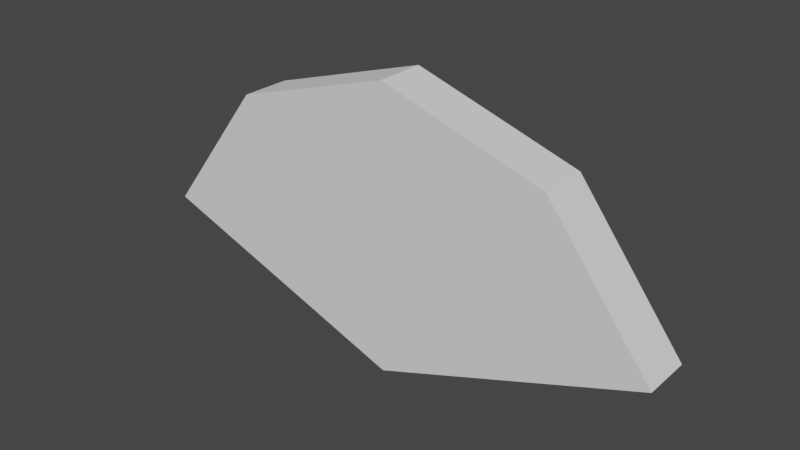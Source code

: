 # Source: fieldOfView_MONA_robot.blend  (saved by Blender 2.93.21; exported with 4.5.12 LTS)
import bpy
from mathutils import Matrix  # noqa: F401  (used for matrix-valued properties, if any)

bpy.ops.wm.read_factory_settings(use_empty=True)
scene = bpy.context.scene
scene.name = 'Scene'

# ---- collections
col_collection = bpy.data.collections.new('Collection'); scene.collection.children.link(col_collection)

# ---- world
world_world = bpy.data.worlds.new('World'); scene.world = world_world
world_world.use_nodes = True; world_world.node_tree.nodes.clear()
_N = world_world.node_tree.nodes; _L = world_world.node_tree.links
n0 = _N.new('ShaderNodeOutputWorld'); n0.name = 'World Output'; n0.location = (300, 300)
n1 = _N.new('ShaderNodeBackground'); n1.name = 'Background'; n1.location = (10, 300)
n1.inputs[0].default_value = (0.05088, 0.05088, 0.05088, 1.0)
_L.new(n1.outputs[0], n0.inputs[0])
n0.is_active_output = True
world_world.color = (0.05088, 0.05088, 0.05088)
world_world.use_sun_shadow = False
world_world.sun_shadow_jitter_overblur = 0.0

# ---- meshes
me_circle = bpy.data.meshes.new('Circle')
me_circle.from_pydata([(-3.529e-24, 0.0, -1.589e-08), (2.22e-16, 0.0, 1.0), (0.5736, 0.0, 0.8192), (0.9397, 0.0, 0.342), (-0.5736, 0.0, 0.8192), (-0.9397, 0.0, 0.342), (-3.529e-24, 0.1723, -1.589e-08), (2.22e-16, 0.1723, 1.0), (0.5736, 0.1723, 0.8192), (0.9397, 0.1723, 0.342), (-0.5736, 0.1723, 0.8192), (-0.9397, 0.1723, 0.342)], [], [(4, 5, 0), (1, 4, 0), (1, 0, 2), (2, 0, 3), (10, 6, 11), (7, 6, 10), (7, 8, 6), (8, 9, 6), (3, 0, 6, 9), (4, 1, 7, 10), (2, 3, 9, 8), (5, 4, 10, 11), (1, 2, 8, 7), (0, 5, 11, 6)])
_uv = me_circle.uv_layers.new(name='UVMap')
_uv.uv.foreach_set('vector', [0.0, 0.0, 0.0, 0.0, 0.0, 0.0, 0.0, 0.0, 0.0, 0.0, 0.0, 0.0, 0.0, 0.0, 0.0, 0.0, 0.0, 0.0, 0.0, 0.0, 0.0, 0.0, 0.0, 0.0, 0.0, 0.0, 0.0, 0.0, 0.0, 0.0, 0.0, 0.0, 0.0, 0.0, 0.0, 0.0, 0.0, 0.0, 0.0, 0.0, 0.0, 0.0, 0.0, 0.0, 0.0, 0.0, 0.0, 0.0, 0.0, 0.0, 0.0, 0.0, 0.0, 0.0, 0.0, 0.0, 0.0, 0.0, 0.0, 0.0, 0.0, 0.0, 0.0, 0.0, 0.0, 0.0, 0.0, 0.0, 0.0, 0.0, 0.0, 0.0, 0.0, 0.0, 0.0, 0.0, 0.0, 0.0, 0.0, 0.0, 0.0, 0.0, 0.0, 0.0, 0.0, 0.0, 0.0, 0.0, 0.0, 0.0, 0.0, 0.0, 0.0, 0.0, 0.0, 0.0])
me_circle.use_remesh_fix_poles = True
me_circle.use_remesh_preserve_attributes = False
me_circle.update()

# ---- objects
ob_circle = bpy.data.objects.new('Circle', me_circle)

# ---- transforms, parenting, visibility, modifiers, constraints
ob_circle.location = (0.0, 0.0, 0.0)

# ---- collection membership
col_collection.objects.link(ob_circle)

# ---- scene / render settings (as saved in the file)
scene.frame_start = 1; scene.frame_end = 250; scene.frame_set(1)
scene.render.engine = 'BLENDER_EEVEE_NEXT'
scene.cycles.use_denoising = False
scene.cycles.samples = 128
scene.cycles.sampling_pattern = 'TABULATED_SOBOL'
scene.cycles.use_adaptive_sampling = False
scene.cycles.use_light_tree = False
scene.view_settings.view_transform = 'Filmic'
bpy.context.view_layer.update()

# ---- added for rendering (the .blend has no active camera and no usable light): camera, sun
cam_auto = bpy.data.cameras.new('AutoCamera')
cam_auto.lens = 50.0
cam_auto.sensor_width = 36.0
cam_auto.clip_end = 1000.0
ob_auto_camera = bpy.data.objects.new('AutoCamera', cam_auto)
scene.collection.objects.link(ob_auto_camera)
ob_auto_camera.location = (1.97612, -2.28522, 2.0809)
ob_auto_camera.rotation_euler = (1.09748, -7.21219e-08, 0.694738)
scene.camera = ob_auto_camera
light_auto_sun = bpy.data.lights.new('AutoSun', 'SUN')
light_auto_sun.energy = 3.0
light_auto_sun.angle = 0.0523599
ob_auto_sun = bpy.data.objects.new('AutoSun', light_auto_sun)
scene.collection.objects.link(ob_auto_sun)
ob_auto_sun.rotation_euler = (0.872665, 0.174533, 0.523599)
bpy.context.view_layer.update()
